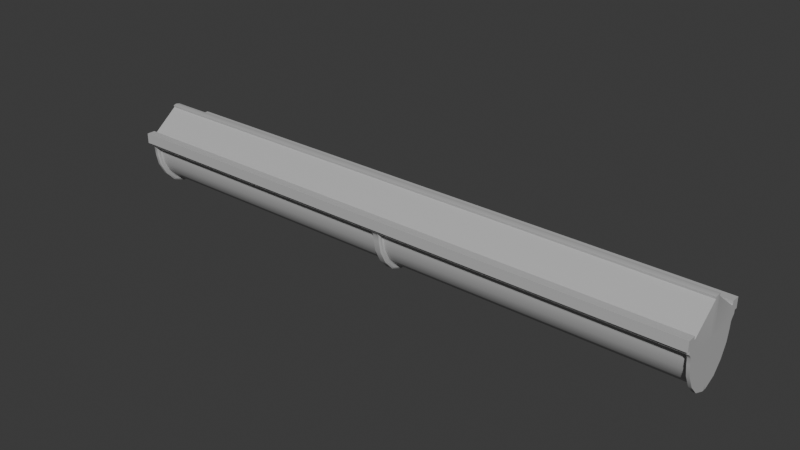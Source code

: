# Source: ArchTop.blend  (saved by Blender 4.4.32; exported with 4.5.12 LTS)
import bpy
from mathutils import Matrix  # noqa: F401  (used for matrix-valued properties, if any)

bpy.ops.wm.read_factory_settings(use_empty=True)
scene = bpy.context.scene
scene.name = 'Scene'

# ---- collections
col_collection = bpy.data.collections.new('Collection'); scene.collection.children.link(col_collection)

# ---- materials (node trees are filled in below, after node groups)
mat_lit = bpy.data.materials.new('Lit')
mat_lit.diffuse_color = (0.5, 0.5, 0.5, 1.0)
mat_lit.roughness = 0.5528

# ---- node groups
ng_smooth_by_angle = bpy.data.node_groups.new('Smooth by Angle', 'GeometryNodeTree')
_s = ng_smooth_by_angle.interface.new_socket(name='Mesh', in_out='OUTPUT', socket_type='NodeSocketGeometry')
_s = ng_smooth_by_angle.interface.new_socket(name='Mesh', in_out='INPUT', socket_type='NodeSocketGeometry')
_s = ng_smooth_by_angle.interface.new_socket(name='Angle', in_out='INPUT', socket_type='NodeSocketFloat')
_s.subtype = 'ANGLE'
_s.default_value = 0.5236
_s.min_value = 0.0
_s.max_value = 3.142
_s.description = 'Maximum face angle for smooth edges'
_s = ng_smooth_by_angle.interface.new_socket(name='Ignore Sharpness', in_out='INPUT', socket_type='NodeSocketBool')
_s.force_non_field = True
ng_smooth_by_angle.description = 'Set the sharpness of mesh edges based on the angle between the neighboring faces'
ng_smooth_by_angle.is_modifier = True
_N = ng_smooth_by_angle.nodes; _L = ng_smooth_by_angle.links
n0 = _N.new('GeometryNodeSetShadeSmooth'); n0.name = 'Set Shade Smooth'; n0.location = (120, -80)
n0.domain = 'EDGE'
n1 = _N.new('GeometryNodeSetShadeSmooth'); n1.name = 'Set Shade Smooth.001'; n1.location = (300, -80)
n2 = _N.new('NodeGroupOutput'); n2.name = 'Group Output'; n2.location = (480, -80)
n3 = _N.new('GeometryNodeInputMeshEdgeAngle'); n3.name = 'Edge Angle'; n3.location = (-440, -240)
n4 = _N.new('NodeGroupInput'); n4.name = 'Group Input'; n4.location = (-80, -80)
n5 = _N.new('GeometryNodeInputEdgeSmooth'); n5.name = 'Is Edge Smooth'; n5.location = (-260, -120)
n6 = _N.new('GeometryNodeInputShadeSmooth'); n6.name = 'Is Shade Smooth'; n6.location = (-440, -397)
n7 = _N.new('FunctionNodeCompare'); n7.name = 'Compare'; n7.location = (-260, -260)
n7.operation = 'LESS_EQUAL'
n7.inputs[6].default_value = (0.0, 0.0, 0.0, 0.0)
n7.inputs[7].default_value = (0.0, 0.0, 0.0, 0.0)
n8 = _N.new('FunctionNodeBooleanMath'); n8.name = 'Boolean Math.001'; n8.location = (-80, -260)
n9 = _N.new('NodeGroupInput'); n9.name = 'Group Input.001'; n9.location = (-440, -329)
n10 = _N.new('NodeGroupInput'); n10.name = 'Group Input.002'; n10.location = (-259, -189)
n11 = _N.new('FunctionNodeBooleanMath'); n11.name = 'Boolean Math'; n11.location = (-80, -149)
n11.operation = 'OR'
n12 = _N.new('FunctionNodeBooleanMath'); n12.name = 'Boolean Math.002'; n12.location = (-260, -380)
n12.operation = 'OR'
n13 = _N.new('NodeGroupInput'); n13.name = 'Group Input.003'; n13.location = (-440, -460)
_L.new(n3.outputs[0], n7.inputs[0])
_L.new(n1.outputs[0], n2.inputs[0])
_L.new(n9.outputs[1], n7.inputs[1])
_L.new(n7.outputs[0], n8.inputs[0])
_L.new(n4.outputs[0], n0.inputs[0])
_L.new(n0.outputs[0], n1.inputs[0])
_L.new(n8.outputs[0], n0.inputs[2])
_L.new(n10.outputs[2], n11.inputs[1])
_L.new(n5.outputs[0], n11.inputs[0])
_L.new(n11.outputs[0], n0.inputs[1])
_L.new(n13.outputs[2], n12.inputs[1])
_L.new(n6.outputs[0], n12.inputs[0])
_L.new(n12.outputs[0], n8.inputs[1])
n2.is_active_output = True

# ---- material node trees
mat_lit.use_nodes = True; mat_lit.node_tree.nodes.clear()
_N = mat_lit.node_tree.nodes; _L = mat_lit.node_tree.links
n0 = _N.new('ShaderNodeBsdfPrincipled'); n0.name = 'Principled BSDF'; n0.location = (10, 300)
n0.inputs[0].default_value = (0.5, 0.5, 0.5, 1.0)
n0.inputs[2].default_value = 0.5528
n0.inputs[27].default_value = (0.0, 0.0, 0.0, 1.0)
n0.inputs[28].default_value = 1.0
n1 = _N.new('ShaderNodeOutputMaterial'); n1.name = 'Material Output'; n1.location = (300, 300)
n2 = _N.new('ShaderNodeNormalMap'); n2.name = 'Normal Map'; n2.location = (-300, -300)
n2.label = 'Normal/Map'
_L.new(n0.outputs[0], n1.inputs[0])
_L.new(n2.outputs[0], n0.inputs[5])
n1.is_active_output = True

# ---- world
world_world = bpy.data.worlds.new('World'); scene.world = world_world
world_world.use_nodes = True; world_world.node_tree.nodes.clear()
_N = world_world.node_tree.nodes; _L = world_world.node_tree.links
n0 = _N.new('ShaderNodeOutputWorld'); n0.name = 'World Output'; n0.location = (300, 300)
n1 = _N.new('ShaderNodeBackground'); n1.name = 'Background'; n1.location = (10, 300)
n1.inputs[0].default_value = (0.05088, 0.05088, 0.05088, 1.0)
_L.new(n1.outputs[0], n0.inputs[0])
n0.is_active_output = True
world_world.color = (0.05088, 0.05088, 0.05088)
world_world.sun_shadow_jitter_overblur = 0.0

# ---- meshes
me_scene = bpy.data.meshes.new('Scene')
me_scene.from_pydata([(-800.0, -50.0, 3.416), (-800.0, 50.0, 53.52), (-800.0, 50.0, 65.71), (-800.0, 12.53, 50.08), (-800.0, -42.43, 21.84), (-800.0, -6.413, 46.44), (-800.0, -26.53, 36.1), (-800.0, 21.8, 50.03), (-800.0, 26.64, 54.84), (-800.0, 37.58, 56.09), (-800.0, 26.64, 45.16), (-800.0, -42.43, 0.0), (-800.0, -26.53, 0.0), (-800.0, -6.413, 0.0), (-800.0, 12.53, 0.0), (-800.0, -50.0, 0.0), (-800.0, 26.64, 61.15), (-800.0, 37.58, 65.71), (-800.0, 31.49, 0.0), (-800.0, 26.64, 0.0), (-801.7, 88.1, 0.0), (0.0, 50.0, 56.09), (0.0, 37.58, 65.71), (0.0, 26.64, 60.58), (-10.86, 37.58, 65.71), (-789.1, 37.58, 65.71), (-789.1, 50.0, 56.09), (-10.86, 50.0, 56.09), (-800.0, 11.03, 57.92), (-800.0, -9.019, 53.99), (-800.0, -31.06, 42.68), (-800.0, -48.95, 26.45), (-800.0, -57.84, 4.963), (-800.0, -57.99, 8.92e-06), (-0.0005867, -57.84, 4.963), (-3.209e-05, -9.019, 53.99), (-0.0001338, -31.06, 42.68), (-0.0003255, -48.95, 26.45), (0.0, 21.67, 58.68), (-6.085e-07, 11.8, 58.03), (-0.0007185, -57.99, 8.92e-06), (-800.0, 21.8, 58.76), (-791.8, 28.48, 62.87), (-789.2, 26.64, 58.49), (-10.85, 26.64, 57.94), (-8.209, 28.28, 62.32), (-789.1, 11.52, 55.34), (-791.8, 11.03, 57.92), (-789.1, -55.02, 9.416e-06), (-791.8, -57.99, 1.182e-05), (-10.86, -54.85, 5.594), (-8.226, -57.84, 4.963), (-8.226, -9.019, 53.99), (-10.86, -8.165, 51.51), (-8.226, -31.06, 42.68), (-10.86, -29.59, 40.54), (-8.226, -48.95, 26.45), (-10.86, -46.81, 24.94), (-8.226, 21.67, 58.68), (-10.86, 21.71, 56.05), (-10.86, 12.04, 55.43), (-8.226, 11.8, 58.03), (-8.226, -57.99, 1.181e-05), (-10.86, -55.03, 9.432e-06), (-791.8, -57.84, 4.964), (-789.1, -54.83, 5.597), (-789.1, -8.158, 51.49), (-791.8, -9.019, 53.99), (-789.1, -29.58, 40.53), (-791.8, -31.06, 42.68), (-789.1, -46.8, 24.93), (-791.8, -48.95, 26.45), (-791.8, 21.8, 58.76), (-789.1, 21.8, 56.12), (-12.83, 12.53, 50.08), (-10.86, 12.35, 52.04), (-789.1, 12.16, 52.04), (-787.2, 12.53, 50.08), (-12.83, 23.32, 50.6), (-10.85, 25.64, 53.42), (-789.1, 25.6, 53.42), (-787.2, 23.32, 50.6), (-10.86, -52.18, 6.246e-06), (-12.83, -50.0, 4.668e-06), (-787.2, -50.0, 3.815e-06), (-789.1, -52.2, 6.258e-06), (-791.1, -50.0, 3.12e-06), (-789.1, -50.11, 6.591), (-787.2, -47.75, 7.088), (-12.83, -47.75, 7.088), (-10.86, -50.09, 6.596), (-787.2, -6.413, 46.44), (-789.1, -7.069, 48.34), (-10.86, -7.058, 48.3), (-12.83, -6.413, 46.44), (-787.2, -26.53, 36.1), (-789.1, -27.66, 37.75), (-10.86, -27.65, 37.72), (-12.83, -26.53, 36.1), (-787.2, -41.36, 21.09), (-789.1, -42.98, 22.24), (-10.86, -42.97, 22.22), (-12.83, -41.36, 21.09), (-787.2, 21.8, 50.03), (-789.1, 21.8, 51.99), (-10.86, 21.77, 51.98), (-12.83, 21.8, 50.03), (-789.1, 31.49, 65.71), (-800.0, 31.49, 65.71), (-800.0, 50.0, 56.09), (-800.0, 31.49, 50.0), (-10.86, 50.0, 53.52), (0.0, 50.0, 53.52), (0.0, 31.49, 65.71), (-10.86, 31.49, 65.71), (-789.1, 50.0, 53.52), (-800.0, 55.68, 56.09), (-800.0, 55.68, 71.38), (-800.0, 37.58, 71.38), (-10.86, 55.68, 71.38), (0.0, 55.68, 71.38), (0.0, 55.68, 56.09), (0.0, 37.58, 71.38), (-789.1, 55.68, 71.38), (-789.1, 37.58, 71.38), (-10.86, 37.58, 71.38), (-10.86, 55.68, 56.09), (-789.1, 55.68, 56.09), (-800.0, 22.69, 0.0), (-800.0, -6.413, 4.95), (-800.0, -26.53, 3.848), (-800.0, -42.43, 2.328), (-800.0, 12.53, 5.338), (0.0, 87.02, 5.705), (-800.2, 87.02, 5.705), (-800.0, 26.64, 4.813), (-800.0, -50.0, 0.3641), (-800.0, 31.49, 5.329), (-789.4, 87.02, 5.705), (-11.08, 87.02, 5.705), (-800.0, -57.97, 0.5291), (0.0, -57.97, 0.5291), (-789.1, -55.0, 0.5965), (-791.8, -57.97, 0.5291), (-8.226, -57.97, 0.5291), (-10.86, -55.01, 0.5962), (-787.2, -49.76, 0.7555), (-789.1, -51.97, 0.7025), (-10.86, -51.95, 0.703), (-12.83, -49.76, 0.7555), (-800.0, 22.6, 5.332), (0.0, 90.89, 6.446), (0.0, 91.98, 0.0), (-800.2, 90.89, 6.446), (-801.7, 91.98, 0.0), (-790.8, 91.98, 0.0), (-12.53, 91.98, 0.0), (-789.4, 90.89, 6.446), (-11.08, 90.89, 6.446)], [], [(137, 135, 10, 110), (150, 7, 10, 135), (27, 26, 127, 126), (130, 12, 11, 131), (39, 61, 52, 35), (136, 0, 4, 131), (7, 8, 110, 10), (132, 14, 13, 129), (146, 149, 89, 88), (110, 8, 16, 108), (109, 9, 17, 2), (134, 137, 110, 1), (138, 139, 158, 157), (129, 13, 12, 130), (3, 5, 29, 28), (17, 25, 124, 118), (87, 100, 70, 65), (51, 34, 37, 56), (148, 82, 63, 145), (21, 27, 126, 121), (26, 109, 116, 127), (75, 93, 53, 60), (41, 16, 8, 7), (107, 108, 16, 42), (139, 133, 151, 158), (134, 138, 157, 153), (80, 79, 44, 43), (73, 104, 80, 43), (44, 79, 105, 59), (136, 15, 33, 140), (100, 96, 68, 70), (96, 92, 66, 68), (147, 87, 65, 142), (77, 74, 106, 103), (109, 2, 117, 116), (25, 24, 125, 124), (78, 81, 103, 106), (93, 97, 55, 53), (97, 101, 57, 55), (73, 46, 76, 104), (15, 86, 85, 48, 49, 33), (94, 91, 95, 98), (67, 29, 30, 69), (88, 89, 102, 99), (105, 75, 60, 59), (35, 52, 54, 36), (36, 54, 56, 37), (5, 6, 30, 29), (69, 30, 31, 71), (6, 4, 31, 30), (98, 95, 99, 102), (92, 76, 46, 66), (28, 47, 72, 41), (101, 90, 50, 57), (32, 64, 71, 31), (140, 143, 64, 32), (144, 141, 34, 51), (4, 0, 32, 31), (61, 39, 38, 58), (113, 114, 45, 23), (23, 45, 58, 38), (114, 107, 42, 45), (47, 28, 29, 67), (3, 28, 41, 7), (43, 44, 45, 42), (65, 70, 71, 64), (51, 56, 57, 50), (142, 65, 64, 143), (144, 51, 50, 145), (61, 58, 59, 60), (55, 57, 56, 54), (69, 71, 70, 68), (53, 55, 54, 52), (67, 69, 68, 66), (60, 53, 52, 61), (47, 67, 66, 46), (58, 45, 44, 59), (42, 72, 73, 43), (46, 73, 72, 47), (72, 42, 16, 41), (84, 85, 86), (79, 80, 81, 78), (88, 99, 100, 87), (90, 101, 102, 89), (146, 88, 87, 147), (148, 90, 89, 149), (77, 103, 104, 76), (75, 105, 106, 74), (78, 106, 105, 79), (80, 104, 103, 81), (98, 102, 101, 97), (96, 100, 99, 95), (94, 98, 97, 93), (92, 96, 95, 91), (74, 94, 93, 75), (76, 92, 91, 77), (74, 77, 91, 94), (25, 17, 108, 107), (9, 109, 1, 110), (17, 9, 110, 108), (27, 21, 112, 111), (22, 24, 114, 113), (24, 25, 107, 114), (109, 26, 115, 1), (26, 27, 111, 115), (127, 116, 117, 123), (125, 122, 120, 119), (118, 124, 123, 117), (124, 125, 119, 123), (121, 126, 119, 120), (126, 127, 123, 119), (2, 17, 118, 117), (24, 22, 122, 125), (132, 3, 7, 150), (14, 132, 150, 128), (82, 148, 149, 83), (84, 146, 147, 85), (62, 144, 145, 63), (48, 142, 143, 49), (62, 40, 141, 144), (33, 49, 143, 140), (85, 147, 142, 48), (0, 136, 140, 32), (115, 111, 139, 138), (1, 115, 138, 134), (90, 148, 145, 50), (5, 129, 130, 6), (111, 112, 133, 139), (20, 18, 137, 134), (84, 83, 149, 146), (3, 132, 129, 5), (15, 136, 131, 11), (6, 130, 131, 4), (128, 150, 135, 19), (18, 19, 135, 137), (158, 151, 152, 156), (153, 157, 155, 154), (157, 158, 156, 155), (20, 134, 153, 154)])
me_scene.polygons.foreach_set('use_smooth', [True] * 139)
_uv = me_scene.uv_layers.new(name='UVSet0')
_uv.uv.foreach_set('vector', [0.5533, 0.7205, 0.5481, 0.646, 0.9516, 0.7535, 1.0, 0.8149, 0.5533, 0.6312, 1.0, 0.7435, 0.9516, 0.7535, 0.5481, 0.646, 0.3333, 0.0, 0.1667, 0.0, 0.1667, 0.0, 0.3333, 0.0, 0.5467, 0.2603, 0.5, 0.2553, 0.5, 0.124, 0.5533, 0.1268, 0.5, 0.6997, 0.3737, 0.6997, 0.3737, 0.5107, 0.5, 0.5107, 0.5533, 0.0, 1.0, 0.0, 1.0, 0.1501, 0.5533, 0.1268, 1.0, 0.7435, 1.0, 0.7663, 1.0, 0.7664, 0.9516, 0.7535, 0.5533, 0.591, 0.5, 0.5781, 0.5, 0.4215, 0.5492, 0.4302, 0.1671, 0.6053, 0.3329, 0.6053, 0.3329, 1.488, 0.1671, 1.488, 1.0, 0.8149, 1.0, 0.7664, 1.0, 0.7664, 1.0, 0.8149, 1.0, 1.0, 1.0, 0.8758, 1.0, 0.8758, 1.0, 1.0, 0.5488, 1.011, 0.5533, 0.7205, 1.0, 0.8149, 1.0, 1.0, 0.1667, 0.4467, 0.3333, 0.4467, 0.3333, 0.4467, 0.1667, 0.4467, 0.5492, 0.4302, 0.5, 0.4215, 0.5, 0.2553, 0.5467, 0.2603, 1.0, 0.6997, 0.9615, 0.5029, 0.9615, 0.5029, 1.0, 0.6997, 0.0, 0.8758, 0.1667, 0.8758, 0.1667, 0.8758, 0.0, 0.8758, 0.1667, 0.02632, 0.1667, 0.1501, 0.1667, 0.1501, 0.1667, 0.01024, 0.3737, 0.0, 0.5, 0.0, 0.5, 0.1501, 0.3737, 0.1501, 0.3333, 0.5932, 0.3333, 0.5, 0.3333, 0.5, 0.3333, 0.5687, 0.5, 0.0, 0.3333, 0.0, 0.3333, 0.0, 0.5, 0.0, 0.1667, 0.0, 0.0, 0.0, 0.0, 0.0, 0.1667, 0.0, 0.3333, 0.6997, 0.3333, 0.5107, 0.3333, 0.5107, 0.3333, 0.6997, 0.0, 0.0, 0.0, 0.0, 0.0, 0.0, 0.0, 0.0, 0.1667, 0.8149, 0.0, 0.8149, 0.0, 0.7664, 0.1261, 0.7848, 0.3333, 0.4467, 0.5, 0.4467, 0.5, 0.4467, 0.3333, 0.4467, 1.433e-07, 0.4467, 0.1667, 0.4467, 0.1667, 0.4467, 1.433e-07, 0.4467, 0.1667, 0.7664, 0.3333, 0.7664, 0.3333, 0.7664, 0.1667, 0.7664, 0.0, 0.0, 0.0, 0.0, 0.0, 0.0, 0.0, 0.0, 0.0, 0.0, 0.0, 0.0, 0.0, 0.0, 0.0, 0.0, 0.5533, 0.0, 0.5, 0.0, 0.5, 0.0, 0.5396, 0.0, 0.1667, 0.1501, 0.1667, 0.2833, 0.1667, 0.2833, 0.1667, 0.1501, 0.1667, 0.2833, 0.1667, 0.5107, 0.1667, 0.5107, 0.1667, 0.2833, 0.1667, 0.5931, 0.1667, 1.374, 0.1667, 1.145, 0.1667, 0.5688, 0.1671, 0.6997, 0.3329, 0.6997, 0.3329, 0.7435, 0.1671, 0.7435, 1.0, 1.0, 1.0, 1.0, 1.0, 1.0, 1.0, 1.0, 0.1667, 0.8758, 0.3333, 0.8758, 0.3333, 0.8758, 0.1667, 0.8758, 0.3329, 0.7538, 0.1671, 0.7538, 0.1671, 0.7435, 0.3329, 0.7435, 0.3333, 0.5107, 0.3333, 0.2833, 0.3333, 0.2833, 0.3333, 0.5107, 0.3333, 0.2833, 0.3333, 0.1501, 0.3333, 0.1501, 0.3333, 0.2833, 0.0, 0.0, 0.0, 0.0, 0.0, 0.0, 0.0, 0.0, 0.0, 0.0, 0.0, 0.0, 0.0, 0.0, 0.0, 0.0, 0.0, 0.0, 0.0, 0.0, 0.3329, 0.5107, 0.1671, 0.5107, 0.1671, 0.2833, 0.3329, 0.2833, 0.1263, 0.5107, 0.0, 0.5107, 0.0, 0.2833, 0.1263, 0.2833, 0.1671, 0.03436, 0.3329, 0.03436, 0.3329, 0.1501, 0.1671, 0.1501, 0.3333, 0.7435, 0.3333, 0.6997, 0.3333, 0.6997, 0.3333, 0.7435, 0.5, 0.5107, 0.3737, 0.5107, 0.3737, 0.2833, 0.5, 0.2833, 0.5, 0.2833, 0.3737, 0.2833, 0.3737, 0.1501, 0.5, 0.1501, 0.9615, 0.5029, 0.9385, 0.3022, 0.9385, 0.3022, 0.9615, 0.5029, 0.1263, 0.2833, 0.0, 0.2833, 0.0, 0.1501, 0.1263, 0.1501, 0.9385, 0.3022, 1.0, 0.1501, 1.0, 0.1501, 0.9385, 0.3022, 0.3329, 0.2833, 0.1671, 0.2833, 0.1671, 0.1501, 0.3329, 0.1501, 0.1667, 0.5107, 0.1667, 0.6997, 0.1667, 0.6997, 0.1667, 0.5107, 0.0, 0.0, 0.0, 0.0, 0.0, 0.0, 0.0, 0.0, 0.3333, 0.1501, 0.3333, 0.0264, 0.3333, 0.01019, 0.3333, 0.1501, 0.0, 0.0, 0.1263, 0.0, 0.1263, 0.1501, 0.0, 0.1501, 3.222e-07, 0.5533, 0.1263, 0.5533, 0.1263, 1.0, 0.0, 1.0, 0.3737, 0.5533, 0.5, 0.5533, 0.5, 1.0, 0.3737, 1.0, 1.0, 0.1501, 1.0, 0.0, 1.0, 0.0, 1.0, 0.1501, 0.3737, 0.6997, 0.5, 0.6997, 0.5, 0.7435, 0.3737, 0.7435, 0.5, 0.8149, 0.3333, 0.8149, 0.3739, 0.7828, 0.5, 0.7664, 0.0, 0.0, 0.0, 0.0, 0.0, 0.0, 0.0, 0.0, 0.3333, 0.8149, 0.1667, 0.8149, 0.1661, 0.7848, 0.3339, 0.7828, 0.1263, 0.6997, 0.0, 0.6997, 0.0, 0.5107, 0.1263, 0.5107, 0.0, 0.0, 0.0, 0.0, 0.0, 0.0, 0.0, 0.0, 0.1667, 0.7664, 0.3333, 0.7664, 0.3339, 0.7828, 0.1661, 0.7848, 0.1667, 0.01024, 0.1667, 0.1501, 0.1263, 0.1501, 0.1263, 0.0, 0.3737, 0.0, 0.3737, 0.1501, 0.3333, 0.1501, 0.3333, 0.01019, 0.1667, 0.5688, 0.1667, 1.145, 0.1263, 1.0, 0.1263, 0.5533, 0.3737, 0.5533, 0.3737, 1.0, 0.3333, 1.145, 0.3333, 0.5687, 0.3737, 0.6997, 0.3737, 0.7435, 0.3333, 0.7435, 0.3333, 0.6997, 0.3333, 0.2833, 0.3333, 0.1501, 0.3737, 0.1501, 0.3737, 0.2833, 0.1263, 0.2833, 0.1263, 0.1501, 0.1667, 0.1501, 0.1667, 0.2833, 0.3333, 0.5107, 0.3333, 0.2833, 0.3737, 0.2833, 0.3737, 0.5107, 0.1263, 0.5107, 0.1263, 0.2833, 0.1667, 0.2833, 0.1667, 0.5107, 0.3333, 0.6997, 0.3333, 0.5107, 0.3737, 0.5107, 0.3737, 0.6997, 0.1263, 0.6997, 0.1263, 0.5107, 0.1667, 0.5107, 0.1667, 0.6997, 0.0, 0.0, 0.0, 0.0, 0.0, 0.0, 0.0, 0.0, 0.0, 0.0, 0.0, 0.0, 0.0, 0.0, 0.0, 0.0, 0.0, 0.0, 0.0, 0.0, 0.0, 0.0, 0.0, 0.0, 0.0, 0.0, 0.0, 0.0, 0.0, 0.0, 0.0, 0.0, 0.0, 0.0, 0.0, 0.0, 0.0, 0.0, 0.3333, 0.7664, 0.1667, 0.7664, 0.1671, 0.7538, 0.3329, 0.7538, 0.1671, 0.03436, 0.1671, 0.1501, 0.1667, 0.1501, 0.1667, 0.02632, 0.3333, 0.0264, 0.3333, 0.1501, 0.3329, 0.1501, 0.3329, 0.03436, 0.1671, 0.6053, 0.1671, 1.488, 0.1667, 1.374, 0.1667, 0.5931, 0.3333, 0.5932, 0.3333, 1.375, 0.3329, 1.488, 0.3329, 0.6053, 0.1671, 0.6997, 0.1671, 0.7435, 0.1667, 0.7435, 0.1667, 0.6997, 0.3333, 0.6997, 0.3333, 0.7435, 0.3329, 0.7435, 0.3329, 0.6997, 0.3329, 0.7538, 0.3329, 0.7435, 0.3333, 0.7477, 0.3333, 0.7664, 0.1667, 0.7664, 0.1667, 0.7479, 0.1671, 0.7435, 0.1671, 0.7538, 0.3329, 0.2833, 0.3329, 0.1501, 0.3333, 0.1501, 0.3333, 0.2833, 0.1667, 0.2833, 0.1667, 0.1501, 0.1671, 0.1501, 0.1671, 0.2833, 0.3329, 0.5107, 0.3329, 0.2833, 0.3333, 0.2833, 0.3333, 0.5107, 0.1667, 0.5107, 0.1667, 0.2833, 0.1671, 0.2833, 0.1671, 0.5107, 0.3329, 0.6997, 0.3329, 0.5107, 0.3333, 0.5107, 0.3333, 0.6997, 0.1667, 0.6997, 0.1667, 0.5107, 0.1671, 0.5107, 0.1671, 0.6997, 0.3329, 0.6997, 0.1671, 0.6997, 0.1671, 0.5107, 0.3329, 0.5107, 0.1667, 0.8758, 0.0, 0.8758, 0.0, 0.8149, 0.1667, 0.8149, 1.0, 0.8758, 1.0, 1.0, 1.0, 1.0, 1.0, 0.8149, 1.0, 0.8758, 1.0, 0.8758, 1.0, 0.8149, 1.0, 0.8149, 0.3333, 0.0, 0.5, 0.0, 0.5, 0.0, 0.3333, 0.0, 0.5, 0.8758, 0.3333, 0.8758, 0.3333, 0.8149, 0.5, 0.8149, 0.3333, 0.8758, 0.1667, 0.8758, 0.1667, 0.8149, 0.3333, 0.8149, 0.0, 0.0, 0.1667, 0.0, 0.1667, 0.0, 0.0, 0.0, 0.1667, 0.0, 0.3333, 0.0, 0.3333, 0.0, 0.1667, 0.0, 0.1667, 0.0, 0.0, 0.0, 0.0, 0.0, 0.1667, 0.0, 0.3333, 0.8758, 0.5, 0.8758, 0.5, 1.0, 0.3333, 1.0, 0.0, 0.8758, 0.1667, 0.8758, 0.1667, 1.0, 0.0, 1.0, 0.1667, 0.8758, 0.3333, 0.8758, 0.3333, 1.0, 0.1667, 1.0, 0.5, 0.0, 0.3333, 0.0, 0.3333, 0.0, 0.5, 0.0, 0.3333, 0.0, 0.1667, 0.0, 0.1667, 0.0, 0.3333, 0.0, 1.0, 1.0, 1.0, 0.8758, 1.0, 0.8758, 1.0, 1.0, 0.3333, 0.8758, 0.5, 0.8758, 0.5, 0.8758, 0.3333, 0.8758, 0.5533, 0.591, 1.0, 0.6997, 1.0, 0.7435, 0.5533, 0.6312, 0.5, 0.5781, 0.5533, 0.591, 0.5533, 0.6312, 0.5, 0.6178, 0.3333, 0.5, 0.3333, 0.5932, 0.3329, 0.6053, 0.3329, 0.5, 0.1671, 0.5, 0.1671, 0.6053, 0.1667, 0.5931, 0.1667, 0.5, 0.3737, 0.5, 0.3737, 0.5533, 0.3333, 0.5687, 0.3333, 0.5, 0.1667, 0.5, 0.1667, 0.5688, 0.1263, 0.5533, 0.1263, 0.5, 0.3737, 0.5, 0.5, 0.5, 0.5, 0.5533, 0.3737, 0.5533, 0.0, 0.5, 0.1263, 0.5, 0.1263, 0.5533, 3.222e-07, 0.5533, 0.1667, 0.5, 0.1667, 0.5931, 0.1667, 0.5688, 0.1667, 0.5, 1.0, 0.0, 0.5533, 0.0, 0.5396, 0.0, 1.0, 0.0, 0.1667, 0.0, 0.3333, 0.0, 0.3333, 0.4467, 0.1667, 0.4467, 0.0, 0.0, 0.1667, 0.0, 0.1667, 0.4467, 1.433e-07, 0.4467, 0.3333, 1.375, 0.3333, 0.5932, 0.3333, 0.5687, 0.3333, 1.145, 0.9615, 0.5029, 0.5492, 0.4302, 0.5467, 0.2603, 0.9385, 0.3022, 0.3333, 0.0, 0.5, 0.0, 0.5, 0.4467, 0.3333, 0.4467, 0.5, 1.0, 0.5, 0.7093, 0.5533, 0.7205, 0.5488, 1.011, 0.1671, 0.5, 0.3329, 0.5, 0.3329, 0.6053, 0.1671, 0.6053, 1.0, 0.6997, 0.5533, 0.591, 0.5492, 0.4302, 0.9615, 0.5029, 0.5, 0.0, 0.5533, 0.0, 0.5533, 0.1268, 0.5, 0.124, 0.9385, 0.3022, 0.5467, 0.2603, 0.5533, 0.1268, 1.0, 0.1501, 0.5, 0.6178, 0.5533, 0.6312, 0.5481, 0.646, 0.5, 0.6332, 0.5, 0.7093, 0.5, 0.6332, 0.5481, 0.646, 0.5533, 0.7205, 0.3333, 0.4467, 0.5, 0.4467, 0.5, 0.5, 0.3333, 0.5, 1.433e-07, 0.4467, 0.1667, 0.4467, 0.1667, 0.5, 0.0, 0.5, 0.1667, 0.4467, 0.3333, 0.4467, 0.3333, 0.5, 0.1667, 0.5, 0.5, 1.0, 0.5488, 1.011, 0.5488, 1.011, 0.5, 1.0])
_uv.active_render = True
_uv = me_scene.uv_layers.new(name='UVSet1')
_uv.uv.foreach_set('vector', [0.06064, 0.1732, 0.07545, 0.1716, 0.07545, 0.2949, 0.06064, 0.3097, 0.0813, 0.1732, 0.08245, 0.3097, 0.07545, 0.2949, 0.07545, 0.1716, 0.2078, 0.6528, 0.2588, 0.6528, 0.2588, 0.6528, 0.2078, 0.6528, 0.2153, 0.1712, 0.2153, 0.1569, 0.2638, 0.1569, 0.2638, 0.1732, 0.8438, 0.561, 0.8052, 0.561, 0.8052, 0.5033, 0.8438, 0.5033, 0.3097, 0.1732, 0.3097, 0.3097, 0.2638, 0.3097, 0.2638, 0.1732, 0.08245, 0.3097, 0.07549, 0.3097, 0.07545, 0.3097, 0.07545, 0.2949, 0.09585, 0.1732, 0.09585, 0.1569, 0.1538, 0.1569, 0.1538, 0.1719, 0.3982, 0.1891, 0.4489, 0.1891, 0.4489, 0.4588, 0.3982, 0.4588, 0.06064, 0.3097, 0.07545, 0.3097, 0.07545, 0.3097, 0.06064, 0.3097, 0.004056, 0.3097, 0.04203, 0.3097, 0.04203, 0.3097, 0.004056, 0.3097, -0.000602, 0.1718, 0.06064, 0.1732, 0.06064, 0.3097, 0.004056, 0.3097, 0.2588, 0.5163, 0.2078, 0.5163, 0.2078, 0.5163, 0.2588, 0.5163, 0.1538, 0.1719, 0.1538, 0.1569, 0.2153, 0.1569, 0.2153, 0.1712, 0.09585, 0.3097, 0.1538, 0.298, 0.1538, 0.298, 0.09585, 0.3097, 0.691, 0.6149, 0.7419, 0.6149, 0.7419, 0.6149, 0.691, 0.6149, 0.7419, 0.3552, 0.7419, 0.393, 0.7419, 0.393, 0.7419, 0.3503, 0.8052, 0.3472, 0.8438, 0.3472, 0.8438, 0.393, 0.8052, 0.393, 0.4491, 0.1854, 0.4491, 0.1569, 0.4491, 0.1569, 0.4491, 0.1779, 0.1569, 0.6528, 0.2078, 0.6528, 0.2078, 0.6528, 0.1569, 0.6528, 0.2588, 0.6528, 0.3097, 0.6528, 0.3097, 0.6528, 0.2588, 0.6528, 0.7929, 0.561, 0.7929, 0.5033, 0.7929, 0.5033, 0.7929, 0.561, 0.0, 0.0, 0.0, 0.0, 0.0, 0.0, 0.0, 0.0, 0.7419, 0.5962, 0.691, 0.5962, 0.691, 0.5814, 0.7295, 0.587, 0.2078, 0.5163, 0.1569, 0.5163, 0.1569, 0.5163, 0.2078, 0.5163, 0.3097, 0.5163, 0.2588, 0.5163, 0.2588, 0.5163, 0.3097, 0.5163, 0.7419, 0.5814, 0.7929, 0.5814, 0.7929, 0.5814, 0.7419, 0.5814, 0.0, 0.0, 0.0, 0.0, 0.0, 0.0, 0.0, 0.0, 0.0, 0.0, 0.0, 0.0, 0.0, 0.0, 0.0, 0.0, 0.3097, 0.1732, 0.3097, 0.1569, 0.3097, 0.1569, 0.3097, 0.169, 0.7419, 0.393, 0.7419, 0.4338, 0.7419, 0.4338, 0.7419, 0.393, 0.7419, 0.4338, 0.7419, 0.5033, 0.7419, 0.5033, 0.7419, 0.4338, 0.3981, 0.1854, 0.3981, 0.4239, 0.3981, 0.3541, 0.3981, 0.1779, 0.7421, 0.561, 0.7927, 0.561, 0.7927, 0.5744, 0.7421, 0.5744, 0.004056, 0.3097, 0.004056, 0.3097, 0.004056, 0.3097, 0.004056, 0.3097, 0.7419, 0.6149, 0.7929, 0.6149, 0.7929, 0.6149, 0.7419, 0.6149, 0.7927, 0.5776, 0.7421, 0.5776, 0.7421, 0.5744, 0.7927, 0.5744, 0.7929, 0.5033, 0.7929, 0.4338, 0.7929, 0.4338, 0.7929, 0.5033, 0.7929, 0.4338, 0.7929, 0.393, 0.7929, 0.393, 0.7929, 0.4338, 0.0, 0.0, 0.0, 0.0, 0.0, 0.0, 0.0, 0.0, 0.0, 0.0, 0.0, 0.0, 0.0, 0.0, 0.0, 0.0, 0.0, 0.0, 0.0, 0.0, 0.7927, 0.5033, 0.7421, 0.5033, 0.7421, 0.4338, 0.7927, 0.4338, 0.7296, 0.5033, 0.691, 0.5033, 0.691, 0.4338, 0.7296, 0.4338, 0.7421, 0.3577, 0.7927, 0.3577, 0.7927, 0.393, 0.7421, 0.393, 0.7929, 0.5744, 0.7929, 0.561, 0.7929, 0.561, 0.7929, 0.5744, 0.8438, 0.5033, 0.8052, 0.5033, 0.8052, 0.4338, 0.8438, 0.4338, 0.8438, 0.4338, 0.8052, 0.4338, 0.8052, 0.393, 0.8438, 0.393, 0.1538, 0.298, 0.2153, 0.2909, 0.2153, 0.2909, 0.1538, 0.298, 0.7296, 0.4338, 0.691, 0.4338, 0.691, 0.393, 0.7296, 0.393, 0.2153, 0.2909, 0.2638, 0.3097, 0.2638, 0.3097, 0.2153, 0.2909, 0.7927, 0.4338, 0.7421, 0.4338, 0.7421, 0.393, 0.7927, 0.393, 0.7419, 0.5033, 0.7419, 0.561, 0.7419, 0.561, 0.7419, 0.5033, 0.0, 0.0, 0.0, 0.0, 0.0, 0.0, 0.0, 0.0, 0.7929, 0.393, 0.7929, 0.3552, 0.7929, 0.3503, 0.7929, 0.393, 0.691, 0.3472, 0.7296, 0.3472, 0.7296, 0.393, 0.691, 0.393, 0.3472, 0.1732, 0.3858, 0.1732, 0.3858, 0.3097, 0.3472, 0.3097, 0.4614, 0.1732, 0.5, 0.1732, 0.5, 0.3097, 0.4614, 0.3097, 0.2638, 0.3097, 0.3097, 0.3097, 0.3097, 0.3097, 0.2638, 0.3097, 0.8052, 0.561, 0.8438, 0.561, 0.8438, 0.5744, 0.8052, 0.5744, 0.8438, 0.5962, 0.7929, 0.5962, 0.8053, 0.5865, 0.8438, 0.5814, 0.0, 0.0, 0.0, 0.0, 0.0, 0.0, 0.0, 0.0, 0.7929, 0.5962, 0.7419, 0.5962, 0.7418, 0.587, 0.793, 0.5865, 0.7296, 0.561, 0.691, 0.561, 0.691, 0.5033, 0.7296, 0.5033, 0.0, 0.0, 0.0, 0.0, 0.0, 0.0, 0.0, 0.0, 0.7419, 0.5814, 0.7929, 0.5814, 0.793, 0.5865, 0.7418, 0.587, 0.7419, 0.3503, 0.7419, 0.393, 0.7296, 0.393, 0.7296, 0.3472, 0.8052, 0.3472, 0.8052, 0.393, 0.7929, 0.393, 0.7929, 0.3503, 0.3981, 0.1779, 0.3981, 0.3541, 0.3858, 0.3097, 0.3858, 0.1732, 0.4614, 0.1732, 0.4614, 0.3097, 0.4491, 0.3539, 0.4491, 0.1779, 0.8052, 0.561, 0.8052, 0.5744, 0.7929, 0.5744, 0.7929, 0.561, 0.7929, 0.4338, 0.7929, 0.393, 0.8052, 0.393, 0.8052, 0.4338, 0.7296, 0.4338, 0.7296, 0.393, 0.7419, 0.393, 0.7419, 0.4338, 0.7929, 0.5033, 0.7929, 0.4338, 0.8052, 0.4338, 0.8052, 0.5033, 0.7296, 0.5033, 0.7296, 0.4338, 0.7419, 0.4338, 0.7419, 0.5033, 0.7929, 0.561, 0.7929, 0.5033, 0.8052, 0.5033, 0.8052, 0.561, 0.7296, 0.561, 0.7296, 0.5033, 0.7419, 0.5033, 0.7419, 0.561, 0.0, 0.0, 0.0, 0.0, 0.0, 0.0, 0.0, 0.0, 0.0, 0.0, 0.0, 0.0, 0.0, 0.0, 0.0, 0.0, 0.0, 0.0, 0.0, 0.0, 0.0, 0.0, 0.0, 0.0, 0.0, 0.0, 0.0, 0.0, 0.0, 0.0, 0.0, 0.0, 0.0, 0.0, 0.0, 0.0, 0.0, 0.0, 0.7929, 0.5814, 0.7419, 0.5814, 0.7421, 0.5776, 0.7927, 0.5776, 0.7421, 0.3577, 0.7421, 0.393, 0.7419, 0.393, 0.7419, 0.3552, 0.7929, 0.3552, 0.7929, 0.393, 0.7927, 0.393, 0.7927, 0.3577, 0.3982, 0.1891, 0.3982, 0.4588, 0.3981, 0.4239, 0.3981, 0.1854, 0.4491, 0.1854, 0.4491, 0.4242, 0.4489, 0.4588, 0.4489, 0.1891, 0.7421, 0.561, 0.7421, 0.5744, 0.7419, 0.5744, 0.7419, 0.561, 0.7929, 0.561, 0.7929, 0.5744, 0.7927, 0.5744, 0.7927, 0.561, 0.7927, 0.5776, 0.7927, 0.5744, 0.7929, 0.5757, 0.7929, 0.5814, 0.7419, 0.5814, 0.7419, 0.5758, 0.7421, 0.5744, 0.7421, 0.5776, 0.7927, 0.4338, 0.7927, 0.393, 0.7929, 0.393, 0.7929, 0.4338, 0.7419, 0.4338, 0.7419, 0.393, 0.7421, 0.393, 0.7421, 0.4338, 0.7927, 0.5033, 0.7927, 0.4338, 0.7929, 0.4338, 0.7929, 0.5033, 0.7419, 0.5033, 0.7419, 0.4338, 0.7421, 0.4338, 0.7421, 0.5033, 0.7927, 0.561, 0.7927, 0.5033, 0.7929, 0.5033, 0.7929, 0.561, 0.7419, 0.561, 0.7419, 0.5033, 0.7421, 0.5033, 0.7421, 0.561, 0.7927, 0.561, 0.7421, 0.561, 0.7421, 0.5033, 0.7927, 0.5033, 0.7419, 0.6149, 0.691, 0.6149, 0.691, 0.5962, 0.7419, 0.5962, 0.04203, 0.3097, 0.004056, 0.3097, 0.004056, 0.3097, 0.06064, 0.3097, 0.04203, 0.3097, 0.04203, 0.3097, 0.06064, 0.3097, 0.06064, 0.3097, 0.2078, 0.6528, 0.1569, 0.6528, 0.1569, 0.6528, 0.2078, 0.6528, 0.8438, 0.6149, 0.7929, 0.6149, 0.7929, 0.5962, 0.8438, 0.5962, 0.7929, 0.6149, 0.7419, 0.6149, 0.7419, 0.5962, 0.7929, 0.5962, 0.3097, 0.6528, 0.2588, 0.6528, 0.2588, 0.6528, 0.3097, 0.6528, 0.2588, 0.6528, 0.2078, 0.6528, 0.2078, 0.6528, 0.2588, 0.6528, 0.2588, 0.6528, 0.3097, 0.6528, 0.3097, 0.6528, 0.2588, 0.6528, 0.7929, 0.6149, 0.8438, 0.6149, 0.8438, 0.6528, 0.7929, 0.6528, 0.691, 0.6149, 0.7419, 0.6149, 0.7419, 0.6528, 0.691, 0.6528, 0.7419, 0.6149, 0.7929, 0.6149, 0.7929, 0.6528, 0.7419, 0.6528, 0.1569, 0.6528, 0.2078, 0.6528, 0.2078, 0.6528, 0.1569, 0.6528, 0.2078, 0.6528, 0.2588, 0.6528, 0.2588, 0.6528, 0.2078, 0.6528, 0.004056, 0.3097, 0.04203, 0.3097, 0.04203, 0.3097, 0.004056, 0.3097, 0.7929, 0.6149, 0.8438, 0.6149, 0.8438, 0.6149, 0.7929, 0.6149, 0.09585, 0.1732, 0.09585, 0.3097, 0.08245, 0.3097, 0.0813, 0.1732, 0.09585, 0.1569, 0.09585, 0.1732, 0.0813, 0.1732, 0.08116, 0.1569, 0.4491, 0.1569, 0.4491, 0.1854, 0.4489, 0.1891, 0.4489, 0.1569, 0.3982, 0.1569, 0.3982, 0.1891, 0.3981, 0.1854, 0.3981, 0.1569, 0.4614, 0.1569, 0.4614, 0.1732, 0.4491, 0.1779, 0.4491, 0.1569, 0.3981, 0.1569, 0.3981, 0.1779, 0.3858, 0.1732, 0.3858, 0.1569, 0.4614, 0.1569, 0.5, 0.1569, 0.5, 0.1732, 0.4614, 0.1732, 0.3472, 0.1569, 0.3858, 0.1569, 0.3858, 0.1732, 0.3472, 0.1732, 0.3981, 0.1569, 0.3981, 0.1854, 0.3981, 0.1779, 0.3981, 0.1569, 0.3097, 0.3097, 0.3097, 0.1732, 0.3097, 0.169, 0.3097, 0.3097, 0.2588, 0.6528, 0.2078, 0.6528, 0.2078, 0.5163, 0.2588, 0.5163, 0.3097, 0.6528, 0.2588, 0.6528, 0.2588, 0.5163, 0.3097, 0.5163, 0.4491, 0.4242, 0.4491, 0.1854, 0.4491, 0.1779, 0.4491, 0.3539, 0.1538, 0.298, 0.1538, 0.1719, 0.2153, 0.1712, 0.2153, 0.2909, 0.2078, 0.6528, 0.1569, 0.6528, 0.1569, 0.5163, 0.2078, 0.5163, 0.004056, 0.1569, 0.06064, 0.1569, 0.06064, 0.1732, -0.000602, 0.1718, 0.3982, 0.1569, 0.4489, 0.1569, 0.4489, 0.1891, 0.3982, 0.1891, 0.09585, 0.3097, 0.09585, 0.1732, 0.1538, 0.1719, 0.1538, 0.298, 0.3097, 0.1569, 0.3097, 0.1732, 0.2638, 0.1732, 0.2638, 0.1569, 0.2153, 0.2909, 0.2153, 0.1712, 0.2638, 0.1732, 0.2638, 0.3097, 0.08116, 0.1569, 0.0813, 0.1732, 0.07545, 0.1716, 0.07545, 0.1569, 0.06064, 0.1569, 0.07545, 0.1569, 0.07545, 0.1716, 0.06064, 0.1732, 0.2078, 0.5163, 0.1569, 0.5163, 0.1569, 0.5, 0.2078, 0.5, 0.3097, 0.5163, 0.2588, 0.5163, 0.2588, 0.5, 0.3097, 0.5, 0.2588, 0.5163, 0.2078, 0.5163, 0.2078, 0.5, 0.2588, 0.5, 0.004056, 0.1569, -0.000602, 0.1718, -0.000602, 0.1718, 0.004056, 0.1569])
me_scene.materials.append(mat_lit)
me_scene.update()
me_scene.normals_split_custom_set([tuple(v) for v in zip(*[iter([-0.9995, -0.005099, 0.03248, -1.0, 4.543e-06, 0.0, -1.0, 5.236e-06, 0.0, -1.0, -0.0007272, 0.0002711, -1.0, 2.894e-06, 0.0, -1.0, -7.782e-05, -9.474e-05, -1.0, 5.236e-06, 0.0, -1.0, 4.543e-06, 0.0, -1.242e-07, 0.7071, -0.7071, 1.242e-07, 0.7071, -0.7071, 0.0, 0.7071, -0.7071, 0.0, 0.7071, -0.7071, -1.0, -1.31e-06, 0.0, -1.0, 1.243e-06, 0.0, -1.0, 1.243e-06, 0.0, -1.0, -4.554e-07, 0.0, 8.533e-08, -0.1281, 0.9918, -0.3759, -0.1182, 0.9191, -0.3698, -0.3037, 0.8781, -5.254e-08, -0.3269, 0.9451, -1.0, -4.635e-05, -3.217e-06, -1.0, -4.268e-05, 3.098e-07, -1.0, -3.097e-05, 9.49e-06, -1.0, -4.554e-07, 0.0, -1.0, -7.782e-05, -9.474e-05, -1.0, 0.0002026, -0.0004762, -1.0, -0.0007272, 0.0002711, -1.0, 5.236e-06, 0.0, -1.0, -6.161e-07, 0.0, -1.0, 3.274e-06, 0.0, -1.0, -1.253e-06, 0.0, -1.0, -1.316e-06, 0.0, 0.3961, -0.8753, 0.2774, -0.3939, -0.8762, 0.2777, -0.3886, -0.8575, 0.3372, 0.391, -0.8565, 0.3369, -1.0, -0.0007272, 0.0002711, -1.0, 0.0002026, -0.0004762, -0.7492, -0.3807, 0.542, -0.6326, -0.2857, 0.7198, -0.9045, 0.3015, -0.3015, -1.0, 0.0, 0.0, -0.9045, -0.3015, 0.3015, -1.0, 0.0, 0.0, -0.7936, 0.1665, 0.5853, -0.9995, -0.005099, 0.03248, -1.0, -0.0007272, 0.0002711, -0.7878, 0.5824, 0.2003, 8.059e-08, 0.3538, 0.9353, -6.681e-08, 0.3538, 0.9353, -1.49e-07, 0.5707, 0.8212, 1.423e-07, 0.5707, 0.8212, -1.0, -1.316e-06, 0.0, -1.0, -1.253e-06, 0.0, -1.0, 1.243e-06, 0.0, -1.0, -1.31e-06, 0.0, -1.0, -6.041e-07, 8.428e-07, -1.0, -3.299e-06, 3.567e-06, -0.677, -0.2413, 0.6953, -0.6942, -0.09726, 0.7132, -0.9045, -0.3015, 0.3015, 0.0, -0.7071, 0.7071, 0.0, -0.7071, 0.7071, -0.5774, -0.5774, 0.5774, 0.9321, -0.3402, 0.1246, 0.9389, -0.2833, 0.1956, 0.9042, -0.3493, 0.2457, 0.9133, -0.3944, 0.1019, -0.3839, -0.9051, 0.1827, -5.504e-07, -0.9778, 0.2097, -3.228e-07, -0.8179, 0.5754, -0.3635, -0.7619, 0.5361, -0.9285, -0.3541, 0.1122, -0.9509, -0.2951, 0.09349, -0.9322, -0.3618, 0.0115, -0.9348, -0.3551, 0.01129, -2.485e-07, 0.7071, -0.7071, -1.242e-07, 0.7071, -0.7071, 0.0, 0.7071, -0.7071, 0.0, 0.7071, -0.7071, 1.242e-07, 0.7071, -0.7071, -0.9045, 0.3015, -0.3015, -0.5774, 0.5774, -0.5774, 0.0, 0.7071, -0.7071, -0.9316, -0.03341, 0.3619, -0.9358, -0.115, 0.3332, -0.9109, -0.1348, 0.3899, -0.9177, -0.05117, 0.394, -0.7595, -0.1899, 0.6222, -0.7492, -0.3807, 0.542, -1.0, 0.0002026, -0.0004762, -1.0, -7.782e-05, -9.474e-05, 0.0001029, -0.3786, 0.9256, -0.6326, -0.2857, 0.7198, -0.7492, -0.3807, 0.542, 0.08116, -0.6883, 0.7209, -6.681e-08, 0.3538, 0.9353, -1.335e-07, 0.3538, 0.9353, -2.652e-07, 0.5707, 0.8212, -1.49e-07, 0.5707, 0.8212, -0.7936, 0.1665, 0.5853, 8.059e-08, 0.3538, 0.9353, 1.423e-07, 0.5707, 0.8212, -0.499, 0.4744, 0.7252, 0.6631, -0.6458, 0.3785, -0.6644, -0.6449, 0.3777, -0.4748, -0.7568, 0.4492, 0.4545, -0.7674, 0.4522, 0.9412, -0.08838, 0.3262, 0.9049, -0.08156, 0.4177, 0.6631, -0.6458, 0.3785, 0.4545, -0.7674, 0.4522, -0.4748, -0.7568, 0.4492, -0.6644, -0.6449, 0.3777, -0.9046, -0.0805, 0.4185, -0.9404, -0.07825, 0.331, -1.0, -4.635e-05, -3.217e-06, -0.8944, -4.645e-05, -0.4472, -0.5757, -0.5869, -0.5693, -0.7071, -0.7068, 0.02155, 0.9389, -0.2833, 0.1956, 0.938, -0.2045, 0.2798, 0.9116, -0.2339, 0.338, 0.9042, -0.3493, 0.2457, 0.938, -0.2045, 0.2798, 0.9372, -0.1139, 0.3297, 0.9119, -0.1345, 0.3878, 0.9116, -0.2339, 0.338, 0.9294, -0.3519, 0.1114, 0.9321, -0.3402, 0.1246, 0.9133, -0.3944, 0.1019, 0.9352, -0.354, 0.01124, 0.3925, -0.08302, 0.916, -0.3897, -0.08471, 0.917, -0.3627, -0.1593, 0.9182, 0.3635, -0.1592, 0.9179, -0.9045, 0.3015, -0.3015, -1.0, 0.0, 0.0, -0.5774, 0.5773, 0.5773, -0.5774, 0.5774, -0.5774, 0.0, -0.7071, 0.7071, 0.0, -0.7071, 0.7071, 0.0, -0.7071, 0.7071, 0.0, -0.7071, 0.7071, -0.3014, -0.5049, 0.8089, 0.3012, -0.5058, 0.8083, 0.3635, -0.1592, 0.9179, -0.3627, -0.1593, 0.9182, -0.9358, -0.115, 0.3332, -0.9369, -0.2062, 0.2822, -0.9109, -0.2348, 0.3393, -0.9109, -0.1348, 0.3899, -0.9369, -0.2062, 0.2822, -0.938, -0.2853, 0.1971, -0.9036, -0.3503, 0.2464, -0.9109, -0.2348, 0.3393, 0.9412, -0.08838, 0.3262, 0.9186, -0.05259, 0.3916, 0.9326, -0.03481, 0.3592, 0.9049, -0.08156, 0.4177, -0.8944, -4.645e-05, -0.4472, 3.044e-07, -1.158e-06, -1.0, 0.6107, -0.1882, -0.7692, 0.7235, -0.2799, -0.6311, 0.3216, -0.7203, -0.6146, -0.5757, -0.5869, -0.5693, -0.3953, -0.2997, 0.8683, 0.3994, -0.2992, 0.8666, 0.3995, -0.5431, 0.7385, -0.3962, -0.5439, 0.7397, 0.3717, -0.3042, 0.8771, -0.677, -0.2413, 0.6953, -0.6788, -0.4179, 0.6038, 0.3702, -0.5285, 0.7639, 0.391, -0.8565, 0.3369, -0.3886, -0.8575, 0.3372, -0.3965, -0.756, 0.5208, 0.3994, -0.755, 0.5201, -0.9046, -0.0805, 0.4185, -0.9316, -0.03341, 0.3619, -0.9177, -0.05117, 0.394, -0.9404, -0.07825, 0.331, -5.254e-08, -0.3269, 0.9451, -0.3698, -0.3037, 0.8781, -0.3688, -0.5289, 0.7644, -3.088e-07, -0.5691, 0.8223, -3.088e-07, -0.5691, 0.8223, -0.3688, -0.5289, 0.7644, -0.3635, -0.7619, 0.5361, -3.228e-07, -0.8179, 0.5754, -1.0, -3.299e-06, 3.567e-06, -1.0, -1.317e-05, 7.32e-06, -0.6788, -0.4179, 0.6038, -0.677, -0.2413, 0.6953, 0.3702, -0.5285, 0.7639, -0.6788, -0.4179, 0.6038, -0.6609, -0.6138, 0.4318, 0.3647, -0.7615, 0.5358, -1.0, -1.317e-05, 7.32e-06, -1.0, -3.097e-05, 9.49e-06, -0.6609, -0.6138, 0.4318, -0.6788, -0.4179, 0.6038, -0.3962, -0.5439, 0.7397, 0.3995, -0.5431, 0.7385, 0.3994, -0.755, 0.5201, -0.3965, -0.756, 0.5208, 0.9372, -0.1139, 0.3297, 0.9326, -0.03481, 0.3592, 0.9186, -0.05259, 0.3916, 0.9119, -0.1345, 0.3878, -0.6942, -0.09726, 0.7132, 0.3774, -0.1254, 0.9175, 0.4003, -0.277, 0.8735, -0.7595, -0.1899, 0.6222, -0.938, -0.2853, 0.1971, -0.9312, -0.3423, 0.1255, -0.9128, -0.3955, 0.1022, -0.9036, -0.3503, 0.2464, -0.6688, -0.7269, 0.1559, 0.3849, -0.9047, 0.1827, 0.3647, -0.7615, 0.5358, -0.6609, -0.6138, 0.4318, -0.7071, -0.7068, 0.02155, 0.4108, -0.9113, 0.02826, 0.3849, -0.9047, 0.1827, -0.6688, -0.7269, 0.1559, -0.4098, -0.9118, 0.02827, -5.584e-07, -0.9995, 0.03049, -5.504e-07, -0.9778, 0.2097, -0.3839, -0.9051, 0.1827, -1.0, -3.097e-05, 9.49e-06, -1.0, -4.268e-05, 3.098e-07, -0.6688, -0.7269, 0.1559, -0.6609, -0.6138, 0.4318, -0.3759, -0.1182, 0.9191, 8.533e-08, -0.1281, 0.9918, 0.02665, -0.2529, 0.9671, -0.404, -0.2377, 0.8834, 0.0001323, -0.3956, 0.9184, 0.0001016, -0.3873, 0.922, -0.08879, -0.6884, 0.7199, 0.0313, -0.5629, 0.8259, 0.0313, -0.5629, 0.8259, -0.08879, -0.6884, 0.7199, -0.404, -0.2377, 0.8834, 0.02665, -0.2529, 0.9671, 0.0001016, -0.3873, 0.922, 0.0001029, -0.3786, 0.9256, 0.08116, -0.6883, 0.7209, -0.08879, -0.6884, 0.7199, 0.3774, -0.1254, 0.9175, -0.6942, -0.09726, 0.7132, -0.677, -0.2413, 0.6953, 0.3717, -0.3042, 0.8771, -1.0, -6.041e-07, 8.428e-07, -0.6942, -0.09726, 0.7132, -0.7595, -0.1899, 0.6222, -1.0, -7.782e-05, -9.474e-05, 0.4545, -0.7674, 0.4522, -0.4748, -0.7568, 0.4492, -0.08879, -0.6884, 0.7199, 0.08116, -0.6883, 0.7209, 0.9133, -0.3944, 0.1019, 0.9042, -0.3493, 0.2457, 0.3647, -0.7615, 0.5358, 0.3849, -0.9047, 0.1827, -0.3839, -0.9051, 0.1827, -0.3635, -0.7619, 0.5361, -0.9036, -0.3503, 0.2464, -0.9128, -0.3955, 0.1022, 0.9352, -0.354, 0.01124, 0.9133, -0.3944, 0.1019, 0.3849, -0.9047, 0.1827, 0.4108, -0.9113, 0.02826, -0.4098, -0.9118, 0.02827, -0.3839, -0.9051, 0.1827, -0.9128, -0.3955, 0.1022, -0.9348, -0.3551, 0.01129, -0.3759, -0.1182, 0.9191, -0.404, -0.2377, 0.8834, -0.9404, -0.07825, 0.331, -0.9177, -0.05117, 0.394, -0.9109, -0.2348, 0.3393, -0.9036, -0.3503, 0.2464, -0.3635, -0.7619, 0.5361, -0.3688, -0.5289, 0.7644, 0.3702, -0.5285, 0.7639, 0.3647, -0.7615, 0.5358, 0.9042, -0.3493, 0.2457, 0.9116, -0.2339, 0.338, -0.9109, -0.1348, 0.3899, -0.9109, -0.2348, 0.3393, -0.3688, -0.5289, 0.7644, -0.3698, -0.3037, 0.8781, 0.3717, -0.3042, 0.8771, 0.3702, -0.5285, 0.7639, 0.9116, -0.2339, 0.338, 0.9119, -0.1345, 0.3878, -0.9177, -0.05117, 0.394, -0.9109, -0.1348, 0.3899, -0.3698, -0.3037, 0.8781, -0.3759, -0.1182, 0.9191, 0.3774, -0.1254, 0.9175, 0.3717, -0.3042, 0.8771, 0.9119, -0.1345, 0.3878, 0.9186, -0.05259, 0.3916, -0.404, -0.2377, 0.8834, -0.08879, -0.6884, 0.7199, -0.4748, -0.7568, 0.4492, -0.9404, -0.07825, 0.331, 0.08116, -0.6883, 0.7209, 0.4003, -0.277, 0.8735, 0.9412, -0.08838, 0.3262, 0.4545, -0.7674, 0.4522, 0.9186, -0.05259, 0.3916, 0.9412, -0.08838, 0.3262, 0.4003, -0.277, 0.8735, 0.3774, -0.1254, 0.9175, 0.4003, -0.277, 0.8735, 0.08116, -0.6883, 0.7209, -0.7492, -0.3807, 0.542, -0.7595, -0.1899, 0.6222, 0.4392, -0.8984, 0.003064, 0.6107, -0.1882, -0.7692, 3.044e-07, -1.158e-06, -1.0, -0.6644, -0.6449, 0.3777, 0.6631, -0.6458, 0.3785, 0.3012, -0.5058, 0.8083, -0.3014, -0.5049, 0.8089, 0.391, -0.8565, 0.3369, 0.3994, -0.755, 0.5201, 0.9389, -0.2833, 0.1956, 0.9321, -0.3402, 0.1246, -0.9312, -0.3423, 0.1255, -0.938, -0.2853, 0.1971, -0.3965, -0.756, 0.5208, -0.3886, -0.8575, 0.3372, 0.3961, -0.8753, 0.2774, 0.391, -0.8565, 0.3369, 0.9321, -0.3402, 0.1246, 0.9294, -0.3519, 0.1114, -0.9285, -0.3541, 0.1122, -0.9312, -0.3423, 0.1255, -0.3886, -0.8575, 0.3372, -0.3939, -0.8762, 0.2777, 0.3925, -0.08302, 0.916, 0.3635, -0.1592, 0.9179, 0.9049, -0.08156, 0.4177, 0.9326, -0.03481, 0.3592, -0.9316, -0.03341, 0.3619, -0.9046, -0.0805, 0.4185, -0.3627, -0.1593, 0.9182, -0.3897, -0.08471, 0.917, -0.3014, -0.5049, 0.8089, -0.3627, -0.1593, 0.9182, -0.9046, -0.0805, 0.4185, -0.6644, -0.6449, 0.3777, 0.6631, -0.6458, 0.3785, 0.9049, -0.08156, 0.4177, 0.3635, -0.1592, 0.9179, 0.3012, -0.5058, 0.8083, -0.3962, -0.5439, 0.7397, -0.3965, -0.756, 0.5208, -0.938, -0.2853, 0.1971, -0.9369, -0.2062, 0.2822, 0.938, -0.2045, 0.2798, 0.9389, -0.2833, 0.1956, 0.3994, -0.755, 0.5201, 0.3995, -0.5431, 0.7385, -0.3953, -0.2997, 0.8683, -0.3962, -0.5439, 0.7397, -0.9369, -0.2062, 0.2822, -0.9358, -0.115, 0.3332, 0.9372, -0.1139, 0.3297, 0.938, -0.2045, 0.2798, 0.3995, -0.5431, 0.7385, 0.3994, -0.2992, 0.8666, -0.3897, -0.08471, 0.917, -0.3953, -0.2997, 0.8683, -0.9358, -0.115, 0.3332, -0.9316, -0.03341, 0.3619, 0.9326, -0.03481, 0.3592, 0.9372, -0.1139, 0.3297, 0.3994, -0.2992, 0.8666, 0.3925, -0.08302, 0.916, -0.3897, -0.08471, 0.917, 0.3925, -0.08302, 0.916, 0.3994, -0.2992, 0.8666, -0.3953, -0.2997, 0.8683, 0.0, -0.7071, 0.7071, -0.9045, -0.3015, 0.3015, -0.6326, -0.2857, 0.7198, 0.0001029, -0.3786, 0.9256, -1.0, 0.0, 0.0, -0.9045, 0.3015, -0.3015, -0.7878, 0.5824, 0.2003, -1.0, -0.0007272, 0.0002711, -0.9045, -0.3015, 0.3015, -1.0, 0.0, 0.0, -1.0, -0.0007272, 0.0002711, -0.6326, -0.2857, 0.7198, -1.242e-07, 0.7071, -0.7071, -2.485e-07, 0.7071, -0.7071, -2.829e-07, 0.9462, 0.3234, -1.416e-07, 0.9462, 0.3234, 0.0, -0.7071, 0.7071, 0.0, -0.7071, 0.7071, 0.0001016, -0.3873, 0.922, 0.0001323, -0.3956, 0.9184, 0.0, -0.7071, 0.7071, 0.0, -0.7071, 0.7071, 0.0001029, -0.3786, 0.9256, 0.0001016, -0.3873, 0.922, -0.9045, 0.3015, -0.3015, 1.242e-07, 0.7071, -0.7071, 1.418e-07, 0.9462, 0.3234, -0.7878, 0.5824, 0.2003, 1.242e-07, 0.7071, -0.7071, -1.242e-07, 0.7071, -0.7071, -1.416e-07, 0.9462, 0.3234, 1.418e-07, 0.9462, 0.3234, 0.0, 0.7071, -0.7071, -0.5774, 0.5774, -0.5774, -0.5774, 0.5773, 0.5773, 0.0, 0.7071, 0.7071, 0.0, -0.7071, 0.7071, 0.0, -0.7071, 0.7071, 0.0, 0.7071, 0.7071, 0.0, 0.7071, 0.7071, -0.5774, -0.5774, 0.5774, 0.0, -0.7071, 0.7071, 0.0, 0.7071, 0.7071, -0.5774, 0.5773, 0.5773, 0.0, -0.7071, 0.7071, 0.0, -0.7071, 0.7071, 0.0, 0.7071, 0.7071, 0.0, 0.7071, 0.7071, 0.0, 0.7071, -0.7071, 0.0, 0.7071, -0.7071, 0.0, 0.7071, 0.7071, 0.0, 0.7071, 0.7071, 0.0, 0.7071, -0.7071, 0.0, 0.7071, -0.7071, 0.0, 0.7071, 0.7071, 0.0, 0.7071, 0.7071, -1.0, 0.0, 0.0, -0.9045, -0.3015, 0.3015, -0.5774, -0.5774, 0.5774, -0.5774, 0.5773, 0.5773, 0.0, -0.7071, 0.7071, 0.0, -0.7071, 0.7071, 0.0, -0.7071, 0.7071, 0.0, -0.7071, 0.7071, -1.0, -6.161e-07, 0.0, -1.0, -6.041e-07, 8.428e-07, -1.0, -7.782e-05, -9.474e-05, -1.0, 2.894e-06, 0.0, -1.0, 3.274e-06, 0.0, -1.0, -6.161e-07, 0.0, -1.0, 2.894e-06, 0.0, -1.0, 4.475e-06, 0.0, -0.9509, -0.2951, 0.09349, -0.9285, -0.3541, 0.1122, -0.3939, -0.8762, 0.2777, -0.42, -0.8651, 0.2742, 0.4392, -0.8984, 0.003064, 0.3961, -0.8753, 0.2774, 0.9294, -0.3519, 0.1114, 0.6107, -0.1882, -0.7692, -0.4065, -0.9132, 0.02831, -0.4098, -0.9118, 0.02827, -0.9348, -0.3551, 0.01129, -0.9322, -0.3618, 0.0115, 0.7235, -0.2799, -0.6311, 0.9352, -0.354, 0.01124, 0.4108, -0.9113, 0.02826, 0.3216, -0.7203, -0.6146, -0.4065, -0.9132, 0.02831, -4.507e-07, -0.9995, 0.03049, -5.584e-07, -0.9995, 0.03049, -0.4098, -0.9118, 0.02827, -0.5757, -0.5869, -0.5693, 0.3216, -0.7203, -0.6146, 0.4108, -0.9113, 0.02826, -0.7071, -0.7068, 0.02155, 0.6107, -0.1882, -0.7692, 0.9294, -0.3519, 0.1114, 0.9352, -0.354, 0.01124, 0.7235, -0.2799, -0.6311, -1.0, -4.268e-05, 3.098e-07, -1.0, -4.635e-05, -3.217e-06, -0.7071, -0.7068, 0.02155, -0.6688, -0.7269, 0.1559, 1.418e-07, 0.9462, 0.3234, -1.416e-07, 0.9462, 0.3234, -6.681e-08, 0.3538, 0.9353, 8.059e-08, 0.3538, 0.9353, -0.7878, 0.5824, 0.2003, 1.418e-07, 0.9462, 0.3234, 8.059e-08, 0.3538, 0.9353, -0.7936, 0.1665, 0.5853, -0.9312, -0.3423, 0.1255, -0.9285, -0.3541, 0.1122, -0.9348, -0.3551, 0.01129, -0.9128, -0.3955, 0.1022, -1.0, -3.299e-06, 3.567e-06, -1.0, -1.316e-06, 0.0, -1.0, -1.31e-06, 0.0, -1.0, -1.317e-05, 7.32e-06, -1.416e-07, 0.9462, 0.3234, -2.829e-07, 0.9462, 0.3234, -1.335e-07, 0.3538, 0.9353, -6.681e-08, 0.3538, 0.9353, -0.9828, -0.01974, 0.1838, -0.9979, -0.008612, 0.06413, -0.9995, -0.005099, 0.03248, -0.7936, 0.1665, 0.5853, 0.4392, -0.8984, 0.003064, -0.42, -0.8651, 0.2742, -0.3939, -0.8762, 0.2777, 0.3961, -0.8753, 0.2774, -1.0, -6.041e-07, 8.428e-07, -1.0, -6.161e-07, 0.0, -1.0, -1.316e-06, 0.0, -1.0, -3.299e-06, 3.567e-06, -0.8944, -4.645e-05, -0.4472, -1.0, -4.635e-05, -3.217e-06, -1.0, -4.554e-07, 0.0, -1.0, 1.243e-06, 0.0, -1.0, -1.317e-05, 7.32e-06, -1.0, -1.31e-06, 0.0, -1.0, -4.554e-07, 0.0, -1.0, -3.097e-05, 9.49e-06, -1.0, 4.475e-06, 0.0, -1.0, 2.894e-06, 0.0, -1.0, 4.543e-06, 0.0, -1.0, 2.485e-06, 0.0, -0.9979, -0.008612, 0.06413, -1.0, 2.485e-06, 0.0, -1.0, 4.543e-06, 0.0, -0.9995, -0.005099, 0.03248, -1.49e-07, 0.5707, 0.8212, -2.652e-07, 0.5707, 0.8212, -3.275e-07, 0.986, 0.1667, -1.411e-07, 0.986, 0.1667, -0.499, 0.4744, 0.7252, 1.423e-07, 0.5707, 0.8212, 2.046e-07, 0.986, 0.1667, -0.696, 0.6624, 0.2771, 1.423e-07, 0.5707, 0.8212, -1.49e-07, 0.5707, 0.8212, -1.411e-07, 0.986, 0.1667, 2.046e-07, 0.986, 0.1667, -0.9828, -0.01974, 0.1838, -0.7936, 0.1665, 0.5853, -0.499, 0.4744, 0.7252, -0.696, 0.6624, 0.2771])] * 3)])

# ---- objects
ob_cube = bpy.data.objects.new('Cube', me_scene)
ob_archtop = bpy.data.objects.new('ArchTop', None)

# ---- transforms, parenting, visibility, modifiers, constraints
ob_cube.parent = ob_archtop
ob_cube.location = (801.0, 0.0, 5.947)
ob_cube.color = (0.8, 0.8, 0.8, 1.0)
_m = ob_cube.modifiers.new('Mirror', 'MIRROR')
_m.use_axis = (True, False, True)
_m.use_clip = True
_m = ob_cube.modifiers.new('Smooth by Angle', 'NODES')
_m.node_group = ng_smooth_by_angle
_m.use_pin_to_last = True
_m.show_group_selector = False
ob_archtop.location = (0.0, 0.0, 0.0)
ob_archtop.rotation_euler = (1.571, -0.0, 0.0)
ob_archtop.scale = (0.01, 0.015, 0.015)
ob_archtop.color = (0.8, 0.8, 0.8, 1.0)

# ---- collection membership
col_collection.objects.link(ob_cube)
col_collection.objects.link(ob_archtop)

# ---- scene / render settings (as saved in the file)
scene.frame_start = 1; scene.frame_end = 250; scene.frame_set(1)
scene.render.engine = 'BLENDER_EEVEE_NEXT'
scene.render.fps = 25
bpy.context.view_layer.update()

# ---- added for rendering (the .blend has no active camera and no usable light): camera, sun
cam_auto = bpy.data.cameras.new('AutoCamera')
cam_auto.lens = 50.0
cam_auto.sensor_width = 36.0
cam_auto.clip_end = 1000.0
ob_auto_camera = bpy.data.objects.new('AutoCamera', cam_auto)
scene.collection.objects.link(ob_auto_camera)
ob_auto_camera.location = (23.1205, -18.2215, 12.3432)
ob_auto_camera.rotation_euler = (1.09748, -7.21219e-08, 0.694738)
scene.camera = ob_auto_camera
light_auto_sun = bpy.data.lights.new('AutoSun', 'SUN')
light_auto_sun.energy = 3.0
light_auto_sun.angle = 0.0523599
ob_auto_sun = bpy.data.objects.new('AutoSun', light_auto_sun)
scene.collection.objects.link(ob_auto_sun)
ob_auto_sun.rotation_euler = (0.872665, 0.174533, 0.523599)
bpy.context.view_layer.update()
